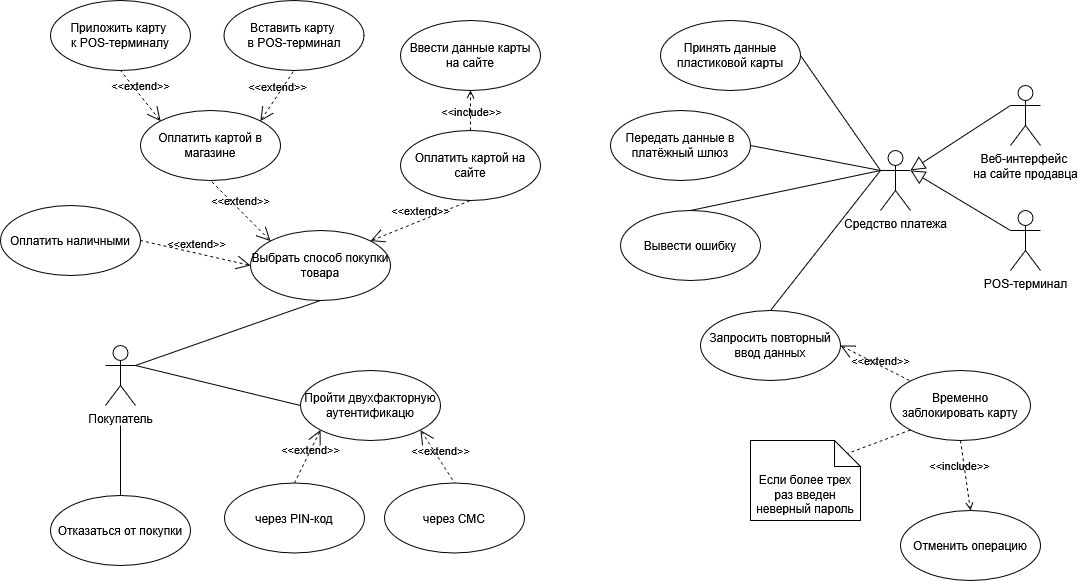

The diagram above was exported from draw.io. Its source (the exported page's mxGraphModel, read from the mxfile embedded in the PNG):
<mxGraphModel dx="1921" dy="2022" grid="1" gridSize="10" guides="1" tooltips="1" connect="1" arrows="1" fold="1" page="1" pageScale="1" pageWidth="827" pageHeight="1169" math="0" shadow="0">
  <root>
    <mxCell id="0" />
    <mxCell id="1" parent="0" />
    <mxCell id="ByJz8cvTnDQfnh5lAYBn-1" value="Покупатель" style="shape=umlActor;verticalLabelPosition=bottom;verticalAlign=top;html=1;outlineConnect=0;" parent="1" vertex="1">
      <mxGeometry x="225" y="255" width="30" height="60" as="geometry" />
    </mxCell>
    <mxCell id="ByJz8cvTnDQfnh5lAYBn-7" value="Пройти двухфакторную аутентификацю " style="ellipse;whiteSpace=wrap;html=1;" parent="1" vertex="1">
      <mxGeometry x="420" y="280" width="140" height="70" as="geometry" />
    </mxCell>
    <mxCell id="ByJz8cvTnDQfnh5lAYBn-8" value="Выбрать способ покупки товара" style="ellipse;whiteSpace=wrap;html=1;" parent="1" vertex="1">
      <mxGeometry x="370" y="140" width="140" height="70" as="geometry" />
    </mxCell>
    <mxCell id="ByJz8cvTnDQfnh5lAYBn-9" value="Оплатить картой на сайте" style="ellipse;whiteSpace=wrap;html=1;" parent="1" vertex="1">
      <mxGeometry x="520" y="40" width="140" height="70" as="geometry" />
    </mxCell>
    <mxCell id="ByJz8cvTnDQfnh5lAYBn-10" value="Оплатить картой в магазине" style="ellipse;whiteSpace=wrap;html=1;" parent="1" vertex="1">
      <mxGeometry x="260" y="20" width="140" height="70" as="geometry" />
    </mxCell>
    <mxCell id="ByJz8cvTnDQfnh5lAYBn-18" value="" style="endArrow=none;html=1;rounded=0;entryX=0.5;entryY=1;entryDx=0;entryDy=0;exitX=1;exitY=0.3333333333333333;exitDx=0;exitDy=0;exitPerimeter=0;" parent="1" source="ByJz8cvTnDQfnh5lAYBn-1" target="ByJz8cvTnDQfnh5lAYBn-8" edge="1">
      <mxGeometry width="50" height="50" relative="1" as="geometry">
        <mxPoint x="84" y="100" as="sourcePoint" />
        <mxPoint x="134" y="100" as="targetPoint" />
      </mxGeometry>
    </mxCell>
    <mxCell id="ByJz8cvTnDQfnh5lAYBn-20" value="Оплатить наличными" style="ellipse;whiteSpace=wrap;html=1;" parent="1" vertex="1">
      <mxGeometry x="120" y="115" width="140" height="70" as="geometry" />
    </mxCell>
    <mxCell id="ByJz8cvTnDQfnh5lAYBn-25" value="через PIN-код " style="ellipse;whiteSpace=wrap;html=1;" parent="1" vertex="1">
      <mxGeometry x="344" y="392.5" width="140" height="70" as="geometry" />
    </mxCell>
    <mxCell id="ByJz8cvTnDQfnh5lAYBn-26" value="через СМС" style="ellipse;whiteSpace=wrap;html=1;" parent="1" vertex="1">
      <mxGeometry x="504" y="392.5" width="140" height="70" as="geometry" />
    </mxCell>
    <mxCell id="ByJz8cvTnDQfnh5lAYBn-28" value="Отказаться от покупки" style="ellipse;whiteSpace=wrap;html=1;" parent="1" vertex="1">
      <mxGeometry x="170" y="405" width="140" height="70" as="geometry" />
    </mxCell>
    <mxCell id="ByJz8cvTnDQfnh5lAYBn-29" value="&lt;div&gt;Вывести ошибку&lt;/div&gt;" style="ellipse;whiteSpace=wrap;html=1;" parent="1" vertex="1">
      <mxGeometry x="740" y="120" width="140" height="70" as="geometry" />
    </mxCell>
    <mxCell id="ByJz8cvTnDQfnh5lAYBn-30" value="Запросить повторный ввод данных " style="ellipse;whiteSpace=wrap;html=1;" parent="1" vertex="1">
      <mxGeometry x="820" y="220" width="140" height="70" as="geometry" />
    </mxCell>
    <mxCell id="ByJz8cvTnDQfnh5lAYBn-31" value="Временно заблокировать карту" style="ellipse;whiteSpace=wrap;html=1;" parent="1" vertex="1">
      <mxGeometry x="1010" y="280" width="140" height="70" as="geometry" />
    </mxCell>
    <mxCell id="ByJz8cvTnDQfnh5lAYBn-32" value="Отменить операцию" style="ellipse;whiteSpace=wrap;html=1;" parent="1" vertex="1">
      <mxGeometry x="1020" y="420" width="140" height="70" as="geometry" />
    </mxCell>
    <mxCell id="ByJz8cvTnDQfnh5lAYBn-33" value="" style="endArrow=none;html=1;rounded=0;entryX=0.5;entryY=0;entryDx=0;entryDy=0;" parent="1" target="ByJz8cvTnDQfnh5lAYBn-28" edge="1">
      <mxGeometry width="50" height="50" relative="1" as="geometry">
        <mxPoint x="240" y="335" as="sourcePoint" />
        <mxPoint x="365" y="280" as="targetPoint" />
      </mxGeometry>
    </mxCell>
    <mxCell id="ByJz8cvTnDQfnh5lAYBn-40" value="POS-терминал" style="shape=umlActor;verticalLabelPosition=bottom;verticalAlign=top;html=1;" parent="1" vertex="1">
      <mxGeometry x="1130" y="120" width="30" height="60" as="geometry" />
    </mxCell>
    <mxCell id="ByJz8cvTnDQfnh5lAYBn-43" value="Передать данные в платёжный шлюз" style="ellipse;whiteSpace=wrap;html=1;" parent="1" vertex="1">
      <mxGeometry x="730" y="20" width="140" height="70" as="geometry" />
    </mxCell>
    <mxCell id="ByJz8cvTnDQfnh5lAYBn-44" value="&lt;div&gt;Веб-интерфейс&amp;nbsp;&lt;/div&gt;&lt;div&gt;на сайте продавца&lt;/div&gt;" style="shape=umlActor;verticalLabelPosition=bottom;verticalAlign=top;html=1;" parent="1" vertex="1">
      <mxGeometry x="1130" y="-5" width="30" height="60" as="geometry" />
    </mxCell>
    <mxCell id="ByJz8cvTnDQfnh5lAYBn-45" value="" style="endArrow=none;html=1;rounded=0;exitX=1;exitY=0.5;exitDx=0;exitDy=0;entryX=0;entryY=0.3333333333333333;entryDx=0;entryDy=0;entryPerimeter=0;" parent="1" source="ByJz8cvTnDQfnh5lAYBn-43" target="ByJz8cvTnDQfnh5lAYBn-62" edge="1">
      <mxGeometry width="50" height="50" relative="1" as="geometry">
        <mxPoint x="841" y="-57.5" as="sourcePoint" />
        <mxPoint x="955" y="130" as="targetPoint" />
      </mxGeometry>
    </mxCell>
    <mxCell id="ByJz8cvTnDQfnh5lAYBn-46" value="" style="endArrow=none;html=1;rounded=0;exitX=1;exitY=0.5;exitDx=0;exitDy=0;entryX=0;entryY=0.3333333333333333;entryDx=0;entryDy=0;entryPerimeter=0;" parent="1" source="ByJz8cvTnDQfnh5lAYBn-60" target="ByJz8cvTnDQfnh5lAYBn-62" edge="1">
      <mxGeometry width="50" height="50" relative="1" as="geometry">
        <mxPoint x="839" y="162.5" as="sourcePoint" />
        <mxPoint x="945" y="70" as="targetPoint" />
      </mxGeometry>
    </mxCell>
    <mxCell id="ByJz8cvTnDQfnh5lAYBn-47" value="" style="endArrow=none;html=1;rounded=0;entryX=0;entryY=0.5;entryDx=0;entryDy=0;exitX=1;exitY=0.3333333333333333;exitDx=0;exitDy=0;exitPerimeter=0;" parent="1" source="ByJz8cvTnDQfnh5lAYBn-1" target="ByJz8cvTnDQfnh5lAYBn-7" edge="1">
      <mxGeometry width="50" height="50" relative="1" as="geometry">
        <mxPoint x="100" y="300" as="sourcePoint" />
        <mxPoint x="194" y="105" as="targetPoint" />
      </mxGeometry>
    </mxCell>
    <mxCell id="ByJz8cvTnDQfnh5lAYBn-53" value="&lt;div&gt;Ввести данные карты&lt;/div&gt;&lt;div&gt;на сайте&lt;/div&gt;" style="ellipse;whiteSpace=wrap;html=1;" parent="1" vertex="1">
      <mxGeometry x="520" y="-70" width="140" height="70" as="geometry" />
    </mxCell>
    <mxCell id="ByJz8cvTnDQfnh5lAYBn-54" value="&lt;div&gt;Вставить карту&amp;nbsp;&lt;/div&gt;&lt;div&gt;в POS-терминал&lt;/div&gt;" style="ellipse;whiteSpace=wrap;html=1;" parent="1" vertex="1">
      <mxGeometry x="343.5" y="-90" width="140" height="70" as="geometry" />
    </mxCell>
    <mxCell id="ByJz8cvTnDQfnh5lAYBn-55" value="&lt;div&gt;Приложить карту&amp;nbsp;&lt;/div&gt;&lt;div&gt;к POS-терминалу&lt;/div&gt;" style="ellipse;whiteSpace=wrap;html=1;" parent="1" vertex="1">
      <mxGeometry x="170" y="-90" width="140" height="70" as="geometry" />
    </mxCell>
    <mxCell id="ByJz8cvTnDQfnh5lAYBn-58" value="&amp;lt;&amp;lt;include&amp;gt;&amp;gt;" style="edgeStyle=none;html=1;endArrow=open;verticalAlign=bottom;dashed=1;labelBackgroundColor=none;rounded=0;entryX=0.5;entryY=1;entryDx=0;entryDy=0;exitX=0.5;exitY=0;exitDx=0;exitDy=0;" parent="1" source="ByJz8cvTnDQfnh5lAYBn-9" target="ByJz8cvTnDQfnh5lAYBn-53" edge="1">
      <mxGeometry x="-0.58" y="-1" width="160" relative="1" as="geometry">
        <mxPoint x="460" y="160" as="sourcePoint" />
        <mxPoint x="620" y="160" as="targetPoint" />
        <mxPoint as="offset" />
      </mxGeometry>
    </mxCell>
    <mxCell id="ByJz8cvTnDQfnh5lAYBn-60" value="Принять данные пластиковой карты" style="ellipse;whiteSpace=wrap;html=1;" parent="1" vertex="1">
      <mxGeometry x="780" y="-70" width="140" height="70" as="geometry" />
    </mxCell>
    <mxCell id="ByJz8cvTnDQfnh5lAYBn-62" value="Средство платежа" style="shape=umlActor;verticalLabelPosition=bottom;verticalAlign=top;html=1;" parent="1" vertex="1">
      <mxGeometry x="1000" y="60" width="30" height="60" as="geometry" />
    </mxCell>
    <mxCell id="ByJz8cvTnDQfnh5lAYBn-65" value="" style="edgeStyle=none;html=1;endArrow=block;endFill=0;endSize=12;verticalAlign=bottom;rounded=0;exitX=0;exitY=0.3333333333333333;exitDx=0;exitDy=0;entryX=1;entryY=0.3333333333333333;entryDx=0;entryDy=0;entryPerimeter=0;exitPerimeter=0;" parent="1" source="ByJz8cvTnDQfnh5lAYBn-44" target="ByJz8cvTnDQfnh5lAYBn-62" edge="1">
      <mxGeometry width="160" relative="1" as="geometry">
        <mxPoint x="240" y="100" as="sourcePoint" />
        <mxPoint x="312" y="156" as="targetPoint" />
      </mxGeometry>
    </mxCell>
    <mxCell id="ByJz8cvTnDQfnh5lAYBn-66" value="" style="edgeStyle=none;html=1;endArrow=block;endFill=0;endSize=12;verticalAlign=bottom;rounded=0;exitX=0;exitY=0.3333333333333333;exitDx=0;exitDy=0;exitPerimeter=0;entryX=1;entryY=0.3333333333333333;entryDx=0;entryDy=0;entryPerimeter=0;" parent="1" source="ByJz8cvTnDQfnh5lAYBn-40" target="ByJz8cvTnDQfnh5lAYBn-62" edge="1">
      <mxGeometry width="160" relative="1" as="geometry">
        <mxPoint x="1190" y="50" as="sourcePoint" />
        <mxPoint x="1110" y="170" as="targetPoint" />
      </mxGeometry>
    </mxCell>
    <mxCell id="6NScNhJG0r2suYQZxGUG-1" value="&amp;lt;&amp;lt;extend&amp;gt;&amp;gt;" style="edgeStyle=none;html=1;startArrow=open;endArrow=none;startSize=12;verticalAlign=bottom;dashed=1;labelBackgroundColor=none;rounded=0;entryX=0.5;entryY=1;entryDx=0;entryDy=0;exitX=0;exitY=0;exitDx=0;exitDy=0;" edge="1" parent="1" source="ByJz8cvTnDQfnh5lAYBn-10" target="ByJz8cvTnDQfnh5lAYBn-55">
      <mxGeometry width="160" relative="1" as="geometry">
        <mxPoint x="190" y="50" as="sourcePoint" />
        <mxPoint x="120" y="50" as="targetPoint" />
      </mxGeometry>
    </mxCell>
    <mxCell id="6NScNhJG0r2suYQZxGUG-2" value="&amp;lt;&amp;lt;extend&amp;gt;&amp;gt;" style="edgeStyle=none;html=1;startArrow=open;endArrow=none;startSize=12;verticalAlign=bottom;dashed=1;labelBackgroundColor=none;rounded=0;entryX=0.5;entryY=1;entryDx=0;entryDy=0;exitX=1;exitY=0;exitDx=0;exitDy=0;" edge="1" parent="1" source="ByJz8cvTnDQfnh5lAYBn-10" target="ByJz8cvTnDQfnh5lAYBn-54">
      <mxGeometry width="160" relative="1" as="geometry">
        <mxPoint x="490" y="40" as="sourcePoint" />
        <mxPoint x="420" y="40" as="targetPoint" />
      </mxGeometry>
    </mxCell>
    <mxCell id="6NScNhJG0r2suYQZxGUG-3" value="&amp;lt;&amp;lt;extend&amp;gt;&amp;gt;" style="edgeStyle=none;html=1;startArrow=open;endArrow=none;startSize=12;verticalAlign=bottom;dashed=1;labelBackgroundColor=none;rounded=0;entryX=0.5;entryY=1;entryDx=0;entryDy=0;exitX=0;exitY=0;exitDx=0;exitDy=0;" edge="1" parent="1" source="ByJz8cvTnDQfnh5lAYBn-8" target="ByJz8cvTnDQfnh5lAYBn-10">
      <mxGeometry width="160" relative="1" as="geometry">
        <mxPoint x="484" y="119" as="sourcePoint" />
        <mxPoint x="414" y="119" as="targetPoint" />
      </mxGeometry>
    </mxCell>
    <mxCell id="6NScNhJG0r2suYQZxGUG-4" value="&amp;lt;&amp;lt;extend&amp;gt;&amp;gt;" style="edgeStyle=none;html=1;startArrow=open;endArrow=none;startSize=12;verticalAlign=bottom;dashed=1;labelBackgroundColor=none;rounded=0;entryX=0.5;entryY=1;entryDx=0;entryDy=0;exitX=1;exitY=0;exitDx=0;exitDy=0;" edge="1" parent="1" source="ByJz8cvTnDQfnh5lAYBn-8" target="ByJz8cvTnDQfnh5lAYBn-9">
      <mxGeometry width="160" relative="1" as="geometry">
        <mxPoint x="670" y="180" as="sourcePoint" />
        <mxPoint x="600" y="180" as="targetPoint" />
      </mxGeometry>
    </mxCell>
    <mxCell id="6NScNhJG0r2suYQZxGUG-5" value="&amp;lt;&amp;lt;extend&amp;gt;&amp;gt;" style="edgeStyle=none;html=1;startArrow=open;endArrow=none;startSize=12;verticalAlign=bottom;dashed=1;labelBackgroundColor=none;rounded=0;entryX=1;entryY=0.5;entryDx=0;entryDy=0;exitX=0;exitY=0.5;exitDx=0;exitDy=0;" edge="1" parent="1" source="ByJz8cvTnDQfnh5lAYBn-8" target="ByJz8cvTnDQfnh5lAYBn-20">
      <mxGeometry width="160" relative="1" as="geometry">
        <mxPoint x="331" y="222.5" as="sourcePoint" />
        <mxPoint x="270" y="162.5" as="targetPoint" />
      </mxGeometry>
    </mxCell>
    <mxCell id="6NScNhJG0r2suYQZxGUG-6" value="&amp;lt;&amp;lt;extend&amp;gt;&amp;gt;" style="edgeStyle=none;html=1;startArrow=open;endArrow=none;startSize=12;verticalAlign=bottom;dashed=1;labelBackgroundColor=none;rounded=0;entryX=0.5;entryY=0;entryDx=0;entryDy=0;exitX=0;exitY=1;exitDx=0;exitDy=0;" edge="1" parent="1" source="ByJz8cvTnDQfnh5lAYBn-7" target="ByJz8cvTnDQfnh5lAYBn-25">
      <mxGeometry x="0.0755" y="4" width="160" relative="1" as="geometry">
        <mxPoint x="414" y="350" as="sourcePoint" />
        <mxPoint x="304" y="325" as="targetPoint" />
        <mxPoint as="offset" />
      </mxGeometry>
    </mxCell>
    <mxCell id="6NScNhJG0r2suYQZxGUG-7" value="&amp;lt;&amp;lt;extend&amp;gt;&amp;gt;" style="edgeStyle=none;html=1;startArrow=open;endArrow=none;startSize=12;verticalAlign=bottom;dashed=1;labelBackgroundColor=none;rounded=0;entryX=0.5;entryY=0;entryDx=0;entryDy=0;exitX=1;exitY=1;exitDx=0;exitDy=0;" edge="1" parent="1" source="ByJz8cvTnDQfnh5lAYBn-7" target="ByJz8cvTnDQfnh5lAYBn-26">
      <mxGeometry x="0.1594" y="1" width="160" relative="1" as="geometry">
        <mxPoint x="770" y="247.5" as="sourcePoint" />
        <mxPoint x="660" y="222.5" as="targetPoint" />
        <mxPoint x="-1" as="offset" />
      </mxGeometry>
    </mxCell>
    <mxCell id="6NScNhJG0r2suYQZxGUG-21" value="&amp;lt;&amp;lt;extend&amp;gt;&amp;gt;" style="edgeStyle=none;html=1;startArrow=open;endArrow=none;startSize=12;verticalAlign=bottom;dashed=1;labelBackgroundColor=none;rounded=0;entryX=0;entryY=0;entryDx=0;entryDy=0;exitX=1;exitY=0.5;exitDx=0;exitDy=0;" edge="1" parent="1" source="ByJz8cvTnDQfnh5lAYBn-30" target="ByJz8cvTnDQfnh5lAYBn-31">
      <mxGeometry x="0.1972" y="-4" width="160" relative="1" as="geometry">
        <mxPoint x="930" y="377.5" as="sourcePoint" />
        <mxPoint x="820" y="277.5" as="targetPoint" />
        <mxPoint as="offset" />
      </mxGeometry>
    </mxCell>
    <mxCell id="6NScNhJG0r2suYQZxGUG-24" value="&amp;lt;&amp;lt;include&amp;gt;&amp;gt;" style="edgeStyle=none;html=1;endArrow=open;verticalAlign=bottom;dashed=1;labelBackgroundColor=none;rounded=0;exitX=0.5;exitY=1;exitDx=0;exitDy=0;entryX=0.5;entryY=0;entryDx=0;entryDy=0;" edge="1" parent="1" source="ByJz8cvTnDQfnh5lAYBn-31" target="ByJz8cvTnDQfnh5lAYBn-32">
      <mxGeometry x="-0.0339" y="-6" width="160" relative="1" as="geometry">
        <mxPoint x="1551.5" y="532.5" as="sourcePoint" />
        <mxPoint x="1478.5" y="502.5" as="targetPoint" />
        <mxPoint as="offset" />
      </mxGeometry>
    </mxCell>
    <mxCell id="6NScNhJG0r2suYQZxGUG-25" value="Если более трех раз введен неверный пароль" style="shape=note2;boundedLbl=1;whiteSpace=wrap;html=1;size=26;verticalAlign=top;align=center;" vertex="1" parent="1">
      <mxGeometry x="870" y="350" width="110" height="80" as="geometry" />
    </mxCell>
    <mxCell id="6NScNhJG0r2suYQZxGUG-29" value="" style="endArrow=none;dashed=1;html=1;rounded=0;entryX=0;entryY=0;entryDx=97;entryDy=13;entryPerimeter=0;exitX=0;exitY=1;exitDx=0;exitDy=0;" edge="1" parent="1" source="ByJz8cvTnDQfnh5lAYBn-31" target="6NScNhJG0r2suYQZxGUG-25">
      <mxGeometry width="50" height="50" relative="1" as="geometry">
        <mxPoint x="1630" y="267.5" as="sourcePoint" />
        <mxPoint x="1680" y="217.5" as="targetPoint" />
      </mxGeometry>
    </mxCell>
    <mxCell id="6NScNhJG0r2suYQZxGUG-30" value="" style="endArrow=none;html=1;rounded=0;exitX=0.5;exitY=0;exitDx=0;exitDy=0;entryX=0;entryY=0.3333333333333333;entryDx=0;entryDy=0;entryPerimeter=0;" edge="1" parent="1" source="ByJz8cvTnDQfnh5lAYBn-29" target="ByJz8cvTnDQfnh5lAYBn-62">
      <mxGeometry width="50" height="50" relative="1" as="geometry">
        <mxPoint x="860" y="138" as="sourcePoint" />
        <mxPoint x="900" y="140" as="targetPoint" />
      </mxGeometry>
    </mxCell>
    <mxCell id="6NScNhJG0r2suYQZxGUG-32" value="" style="endArrow=none;html=1;rounded=0;exitX=0.5;exitY=0;exitDx=0;exitDy=0;entryX=0;entryY=0.3333333333333333;entryDx=0;entryDy=0;entryPerimeter=0;" edge="1" parent="1" source="ByJz8cvTnDQfnh5lAYBn-30" target="ByJz8cvTnDQfnh5lAYBn-62">
      <mxGeometry width="50" height="50" relative="1" as="geometry">
        <mxPoint x="820" y="130" as="sourcePoint" />
        <mxPoint x="910" y="130" as="targetPoint" />
      </mxGeometry>
    </mxCell>
  </root>
</mxGraphModel>